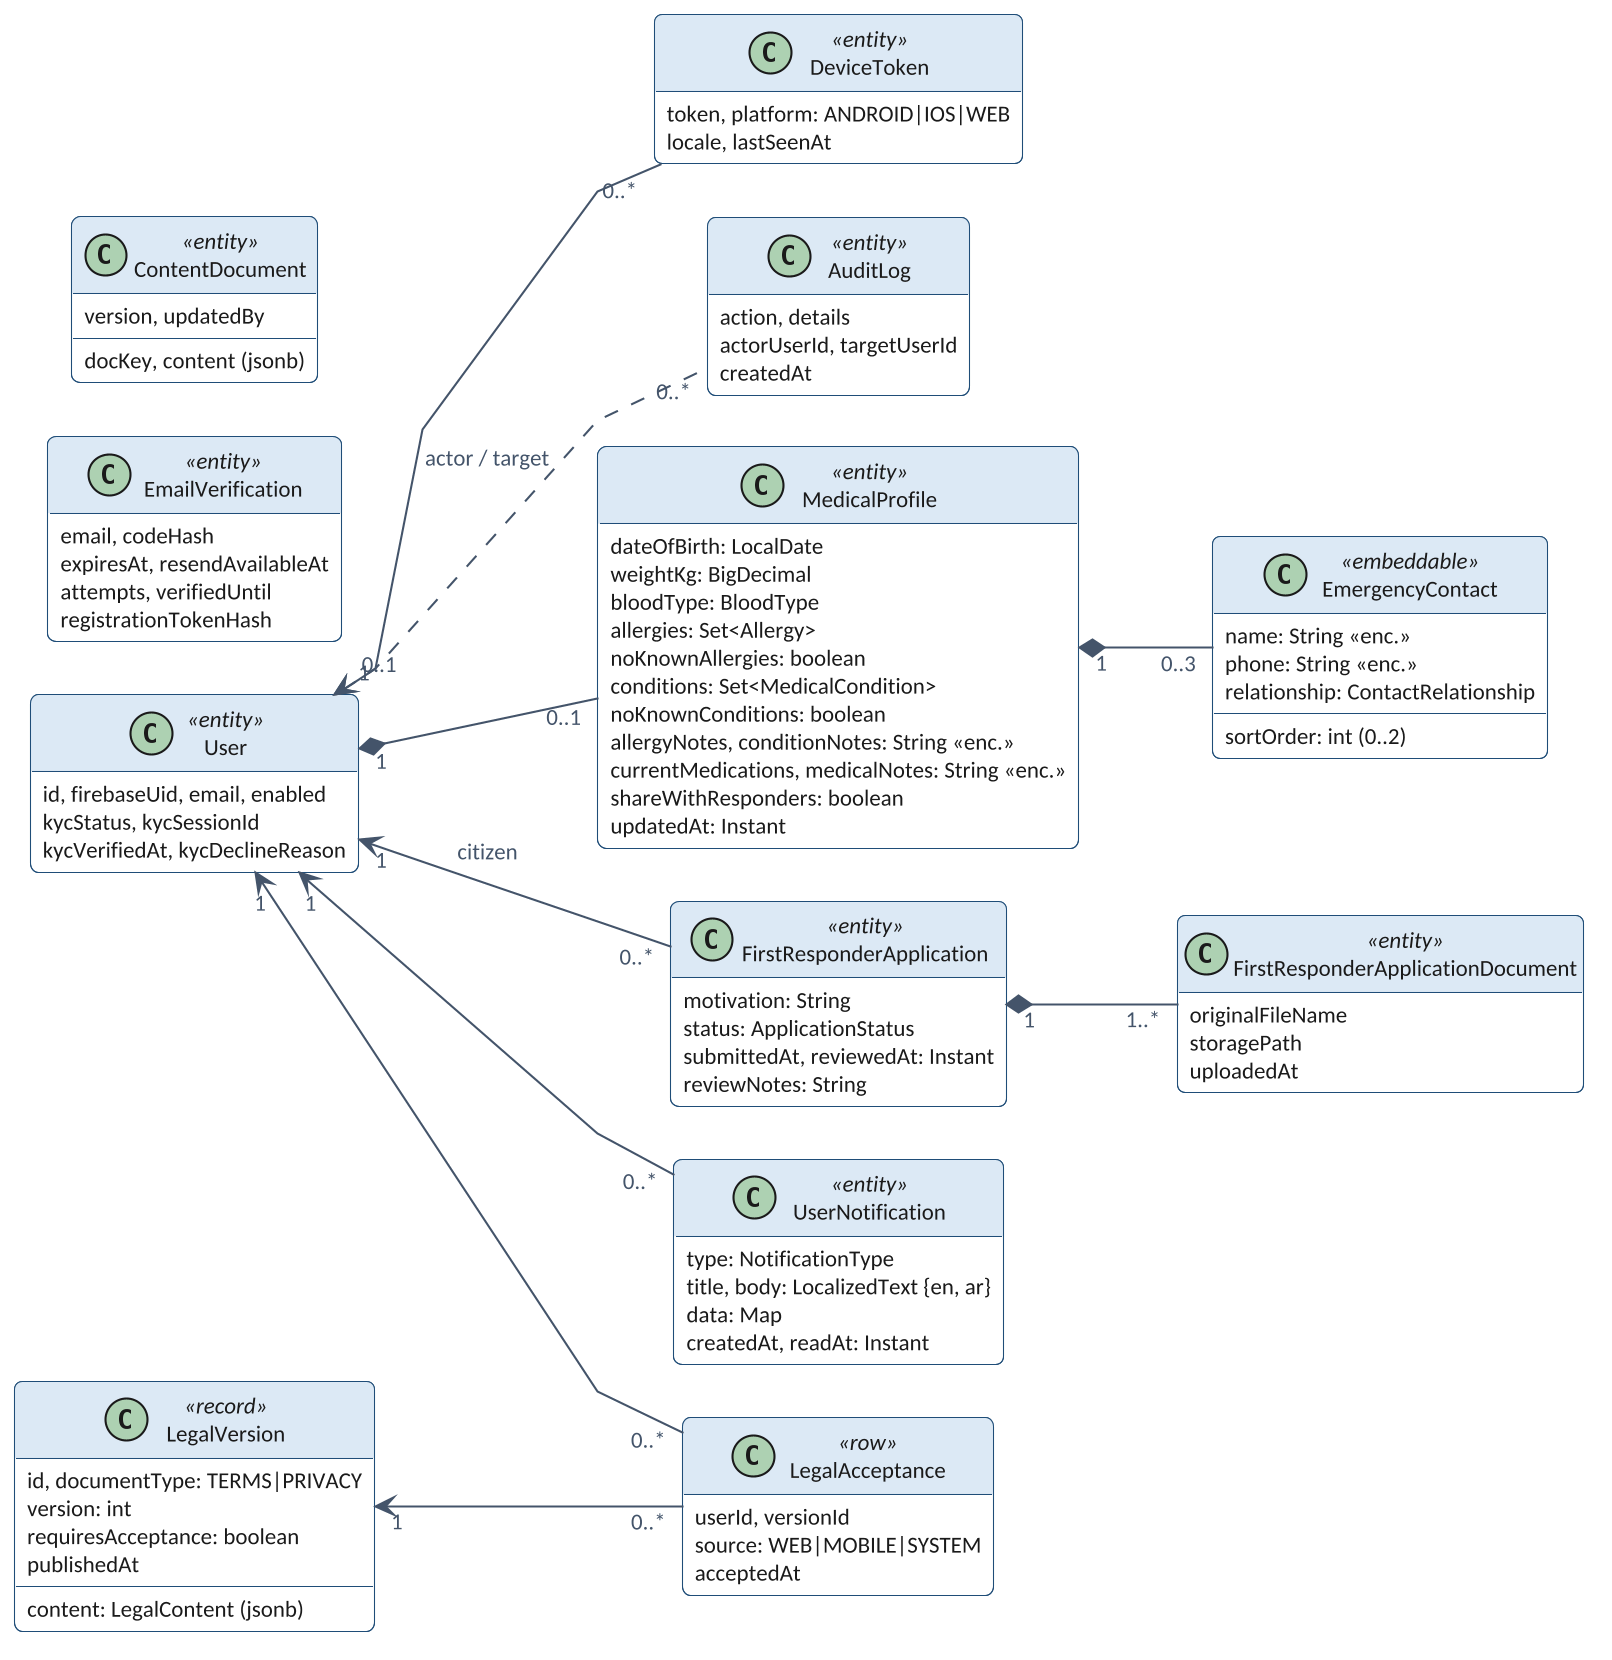

The diagram above was rendered by PlantUML. Its source (embedded in the PNG):
@startuml
!include theme.iuml
skinparam linetype polyline
left to right direction
hide empty methods
class User <<entity>> {
  id, firebaseUid, email, enabled
  kycStatus, kycSessionId
  kycVerifiedAt, kycDeclineReason
}
class MedicalProfile <<entity>> {
  dateOfBirth: LocalDate
  weightKg: BigDecimal
  bloodType: BloodType
  allergies: Set<Allergy>
  noKnownAllergies: boolean
  conditions: Set<MedicalCondition>
  noKnownConditions: boolean
  allergyNotes, conditionNotes: String «enc.»
  currentMedications, medicalNotes: String «enc.»
  shareWithResponders: boolean
  updatedAt: Instant
}
class EmergencyContact <<embeddable>> {
  sortOrder: int (0..2)
  name: String «enc.»
  phone: String «enc.»
  relationship: ContactRelationship
}
class FirstResponderApplication <<entity>> {
  motivation: String
  status: ApplicationStatus
  submittedAt, reviewedAt: Instant
  reviewNotes: String
}
class FirstResponderApplicationDocument <<entity>> {
  originalFileName
  storagePath
  uploadedAt
}
class LegalVersion <<record>> {
  id, documentType: TERMS|PRIVACY
  version: int
  content: LegalContent (jsonb)
  requiresAcceptance: boolean
  publishedAt
}
class LegalAcceptance <<row>> {
  userId, versionId
  source: WEB|MOBILE|SYSTEM
  acceptedAt
}
class EmailVerification <<entity>> {
  email, codeHash
  expiresAt, resendAvailableAt
  attempts, verifiedUntil
  registrationTokenHash
}
class UserNotification <<entity>> {
  type: NotificationType
  title, body: LocalizedText {en, ar}
  data: Map
  createdAt, readAt: Instant
}
class DeviceToken <<entity>> {
  token, platform: ANDROID|IOS|WEB
  locale, lastSeenAt
}
class AuditLog <<entity>> {
  action, details
  actorUserId, targetUserId
  createdAt
}
class ContentDocument <<entity>> {
  docKey, content (jsonb)
  version, updatedBy
}
User "1" *-- "0..1" MedicalProfile
MedicalProfile "1" *-- "0..3" EmergencyContact
User "1" <-- "0..*" FirstResponderApplication : citizen
FirstResponderApplication "1" *-- "1..*" FirstResponderApplicationDocument
User "1" <-- "0..*" LegalAcceptance
LegalVersion "1" <-- "0..*" LegalAcceptance
User "1" <-- "0..*" UserNotification
User "1" <-- "0..*" DeviceToken
User "0..1" <.. "0..*" AuditLog : actor / target
@enduml